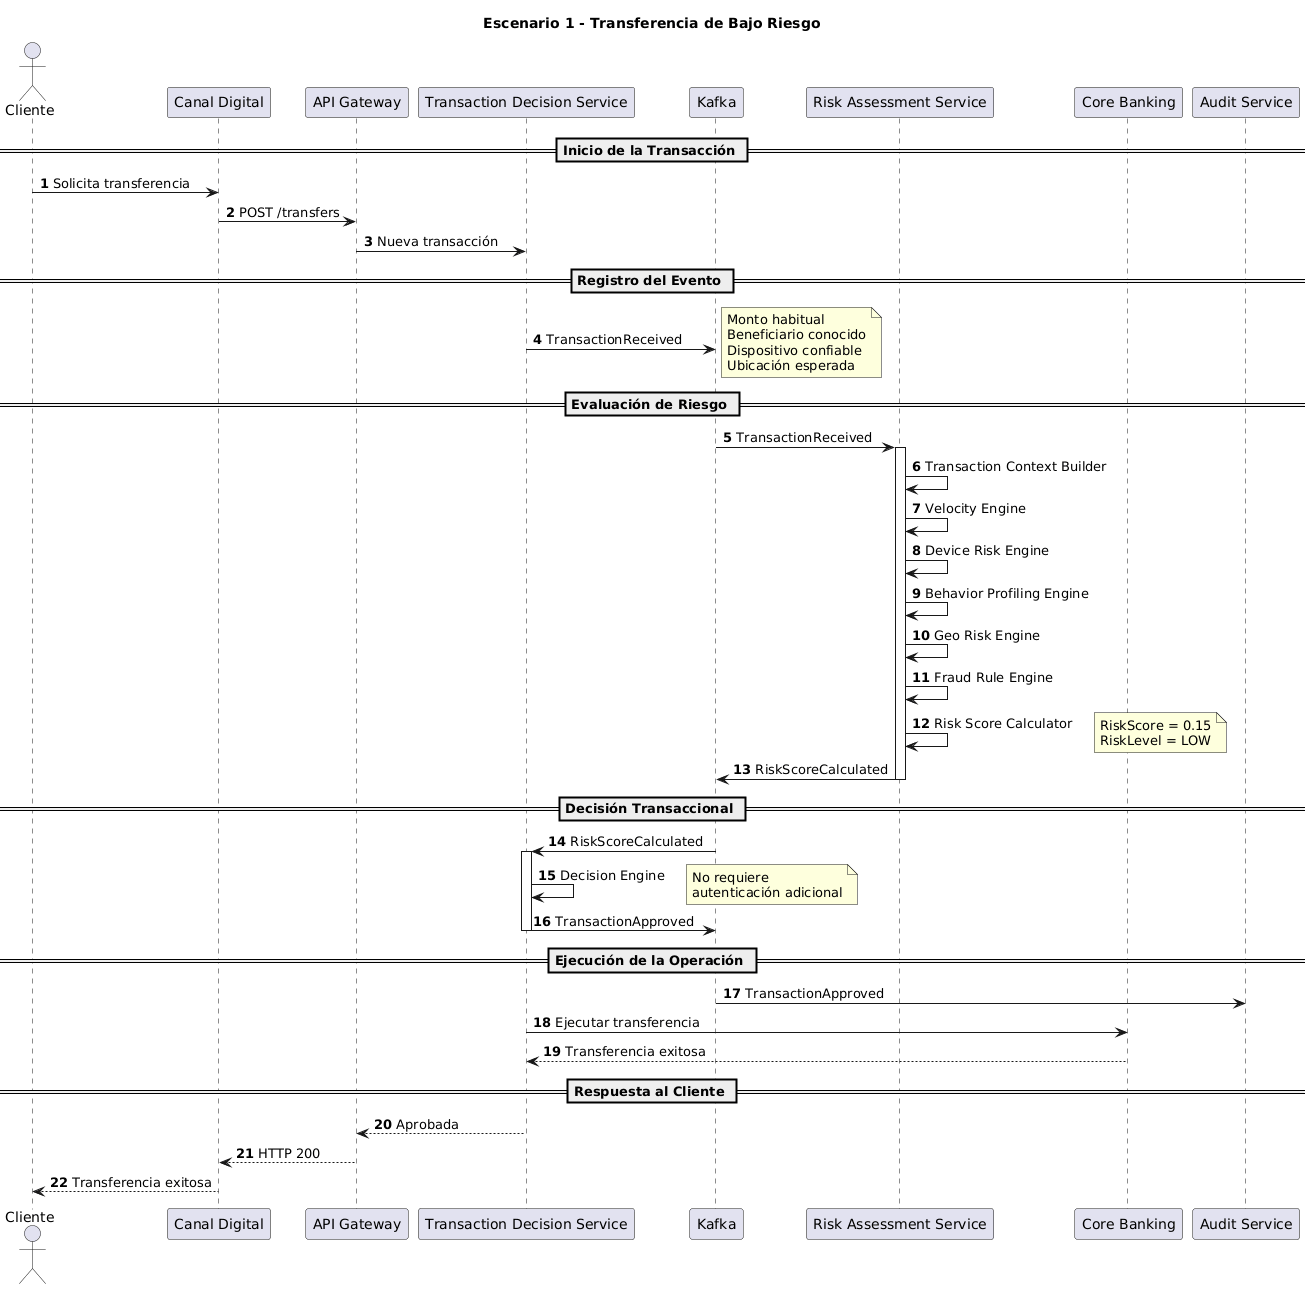

The diagram above was rendered by PlantUML. Its source (embedded in the PNG):
@startuml
title Escenario 1 - Transferencia de Bajo Riesgo

autonumber

actor Cliente

participant "Canal Digital" as Channel
participant "API Gateway" as Gateway
participant "Transaction Decision Service" as TDS
participant "Kafka" as Kafka
participant "Risk Assessment Service" as RAS
participant "Core Banking" as Core
participant "Audit Service" as Audit

== Inicio de la Transacción ==

Cliente -> Channel : Solicita transferencia

Channel -> Gateway : POST /transfers

Gateway -> TDS : Nueva transacción

== Registro del Evento ==

TDS -> Kafka : TransactionReceived

note right
Monto habitual
Beneficiario conocido
Dispositivo confiable
Ubicación esperada
end note

== Evaluación de Riesgo ==

Kafka -> RAS : TransactionReceived

activate RAS

RAS -> RAS : Transaction Context Builder
RAS -> RAS : Velocity Engine
RAS -> RAS : Device Risk Engine
RAS -> RAS : Behavior Profiling Engine
RAS -> RAS : Geo Risk Engine
RAS -> RAS : Fraud Rule Engine
RAS -> RAS : Risk Score Calculator

note right
RiskScore = 0.15
RiskLevel = LOW
end note

RAS -> Kafka : RiskScoreCalculated

deactivate RAS

== Decisión Transaccional ==

Kafka -> TDS : RiskScoreCalculated

activate TDS

TDS -> TDS : Decision Engine

note right
No requiere
autenticación adicional
end note

TDS -> Kafka : TransactionApproved

deactivate TDS

== Ejecución de la Operación ==

Kafka -> Audit : TransactionApproved

TDS -> Core : Ejecutar transferencia

Core --> TDS : Transferencia exitosa

== Respuesta al Cliente ==

TDS --> Gateway : Aprobada

Gateway --> Channel : HTTP 200

Channel --> Cliente : Transferencia exitosa
@enduml